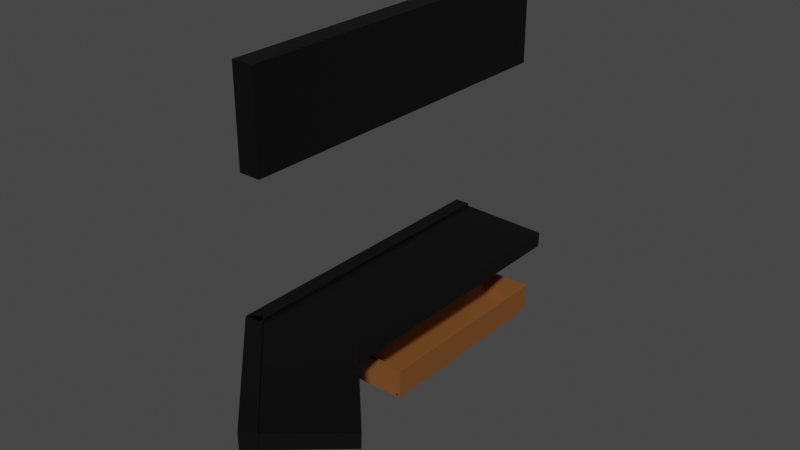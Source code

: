 # Source: Front_desk__neon_golf_course.blend  (saved by Blender 3.3.6; exported with 4.5.12 LTS)
import bpy
from mathutils import Matrix  # noqa: F401  (used for matrix-valued properties, if any)

bpy.ops.wm.read_factory_settings(use_empty=True)
scene = bpy.context.scene
scene.name = 'Scene'

# ---- collections
col_collection = bpy.data.collections.new('Collection'); scene.collection.children.link(col_collection)

# ---- materials (node trees are filled in below, after node groups)
mat_material = bpy.data.materials.new('Material')
mat_material.alpha_threshold = 0.0
mat_material.use_transparent_shadow = False
mat_material.roughness = 0.5
mat_material.line_color = (0.0, 0.0, 0.0, 1.0)
mat_material_001 = bpy.data.materials.new('Material.001')
mat_material_001.use_transparent_shadow = False

# ---- material node trees
mat_material.use_nodes = True; mat_material.node_tree.nodes.clear()
_N = mat_material.node_tree.nodes; _L = mat_material.node_tree.links
n0 = _N.new('ShaderNodeOutputMaterial'); n0.name = 'Material Output'; n0.location = (300, 300)
n1 = _N.new('ShaderNodeBsdfPrincipled'); n1.name = 'Principled BSDF'; n1.location = (10, 300)
n1.distribution = 'GGX'
n1.subsurface_method = 'RANDOM_WALK_SKIN'
n1.inputs[0].default_value = (0.0, 0.0, 0.0, 1.0)
n1.inputs[3].default_value = 1.45
n1.inputs[27].default_value = (0.0, 0.0, 0.0, 1.0)
n1.inputs[28].default_value = 1.0
_L.new(n1.outputs[0], n0.inputs[0])
n0.is_active_output = True
mat_material_001.use_nodes = True; mat_material_001.node_tree.nodes.clear()
_N = mat_material_001.node_tree.nodes; _L = mat_material_001.node_tree.links
n0 = _N.new('ShaderNodeBsdfPrincipled'); n0.name = 'Principled BSDF'; n0.location = (10, 300)
n0.distribution = 'GGX'
n0.subsurface_method = 'RANDOM_WALK_SKIN'
n0.inputs[0].default_value = (0.2019, 0.07553, 0.0196, 1.0)
n0.inputs[3].default_value = 1.45
n0.inputs[27].default_value = (0.0, 0.0, 0.0, 1.0)
n0.inputs[28].default_value = 1.0
n1 = _N.new('ShaderNodeOutputMaterial'); n1.name = 'Material Output'; n1.location = (300, 300)
_L.new(n0.outputs[0], n1.inputs[0])
n1.is_active_output = True

# ---- world
world_world = bpy.data.worlds.new('World'); scene.world = world_world
world_world.use_nodes = True; world_world.node_tree.nodes.clear()
_N = world_world.node_tree.nodes; _L = world_world.node_tree.links
n0 = _N.new('ShaderNodeOutputWorld'); n0.name = 'World Output'; n0.location = (300, 300)
n1 = _N.new('ShaderNodeBackground'); n1.name = 'Background'; n1.location = (10, 300)
n1.inputs[0].default_value = (0.05088, 0.05088, 0.05088, 1.0)
_L.new(n1.outputs[0], n0.inputs[0])
n0.is_active_output = True
world_world.color = (0.05088, 0.05088, 0.05088)
world_world.use_sun_shadow = False
world_world.sun_shadow_jitter_overblur = 0.0

# ---- meshes
me_cube = bpy.data.meshes.new('Cube')
me_cube.from_pydata([(1.0, 1.0, 1.0), (1.0, 1.0, -1.0), (1.0, -1.0, 1.0), (1.0, -1.0, -1.0), (-1.0, 1.0, 1.0), (-1.0, 1.0, -1.0), (-1.0, -1.0, 1.0), (-1.0, -1.0, -1.0)], [], [(0, 4, 6, 2), (3, 2, 6, 7), (7, 6, 4, 5), (5, 1, 3, 7), (1, 0, 2, 3), (5, 4, 0, 1)])
_uv = me_cube.uv_layers.new(name='UVMap')
_uv.uv.foreach_set('vector', [0.625, 0.5, 0.875, 0.5, 0.875, 0.75, 0.625, 0.75, 0.375, 0.75, 0.625, 0.75, 0.625, 1.0, 0.375, 1.0, 0.375, 0.0, 0.625, 0.0, 0.625, 0.25, 0.375, 0.25, 0.125, 0.5, 0.375, 0.5, 0.375, 0.75, 0.125, 0.75, 0.375, 0.5, 0.625, 0.5, 0.625, 0.75, 0.375, 0.75, 0.375, 0.25, 0.625, 0.25, 0.625, 0.5, 0.375, 0.5])
me_cube.materials.append(mat_material)
me_cube.use_mirror_vertex_groups = False
me_cube.update()
me_cube_001 = bpy.data.meshes.new('Cube.001')
me_cube_001.from_pydata([(1.0, 1.0, 1.0), (1.0, 1.0, -1.0), (1.0, -1.0, 1.0), (1.0, -1.0, -1.0), (-1.0, 1.0, 1.0), (-1.0, 1.0, -1.0), (-1.0, -1.0, 1.0), (-1.0, -1.0, -1.0)], [], [(0, 4, 6, 2), (3, 2, 6, 7), (7, 6, 4, 5), (5, 1, 3, 7), (1, 0, 2, 3), (5, 4, 0, 1)])
_uv = me_cube_001.uv_layers.new(name='UVMap')
_uv.uv.foreach_set('vector', [0.625, 0.5, 0.875, 0.5, 0.875, 0.75, 0.625, 0.75, 0.375, 0.75, 0.625, 0.75, 0.625, 1.0, 0.375, 1.0, 0.375, 0.0, 0.625, 0.0, 0.625, 0.25, 0.375, 0.25, 0.125, 0.5, 0.375, 0.5, 0.375, 0.75, 0.125, 0.75, 0.375, 0.5, 0.625, 0.5, 0.625, 0.75, 0.375, 0.75, 0.375, 0.25, 0.625, 0.25, 0.625, 0.5, 0.375, 0.5])
me_cube_001.materials.append(mat_material)
me_cube_001.use_mirror_vertex_groups = False
me_cube_001.update()
me_cube_002 = bpy.data.meshes.new('Cube.002')
me_cube_002.from_pydata([(1.0, 1.0, 1.0), (1.0, 1.0, -1.0), (1.0, -1.0, 1.0), (1.0, -1.0, -1.0), (-1.0, 1.0, 1.0), (-1.0, 1.0, -1.0), (-1.0, -1.0, 1.0), (-1.0, -1.0, -1.0)], [], [(0, 4, 6, 2), (3, 2, 6, 7), (7, 6, 4, 5), (5, 1, 3, 7), (1, 0, 2, 3), (5, 4, 0, 1)])
_uv = me_cube_002.uv_layers.new(name='UVMap')
_uv.uv.foreach_set('vector', [0.625, 0.5, 0.875, 0.5, 0.875, 0.75, 0.625, 0.75, 0.375, 0.75, 0.625, 0.75, 0.625, 1.0, 0.375, 1.0, 0.375, 0.0, 0.625, 0.0, 0.625, 0.25, 0.375, 0.25, 0.125, 0.5, 0.375, 0.5, 0.375, 0.75, 0.125, 0.75, 0.375, 0.5, 0.625, 0.5, 0.625, 0.75, 0.375, 0.75, 0.375, 0.25, 0.625, 0.25, 0.625, 0.5, 0.375, 0.5])
me_cube_002.materials.append(mat_material)
me_cube_002.use_mirror_vertex_groups = False
me_cube_002.update()
me_cube_003 = bpy.data.meshes.new('Cube.003')
me_cube_003.from_pydata([(1.0, 1.0, 1.0), (1.0, 1.0, -1.0), (1.0, -1.0, 1.0), (1.0, -1.0, -1.0), (-1.0, 1.0, 1.0), (-1.0, 1.0, -1.0), (-1.0, -1.0, 1.0), (-1.0, -1.0, -1.0)], [], [(0, 4, 6, 2), (3, 2, 6, 7), (7, 6, 4, 5), (5, 1, 3, 7), (1, 0, 2, 3), (5, 4, 0, 1)])
_uv = me_cube_003.uv_layers.new(name='UVMap')
_uv.uv.foreach_set('vector', [0.625, 0.5, 0.875, 0.5, 0.875, 0.75, 0.625, 0.75, 0.375, 0.75, 0.625, 0.75, 0.625, 1.0, 0.375, 1.0, 0.375, 0.0, 0.625, 0.0, 0.625, 0.25, 0.375, 0.25, 0.125, 0.5, 0.375, 0.5, 0.375, 0.75, 0.125, 0.75, 0.375, 0.5, 0.625, 0.5, 0.625, 0.75, 0.375, 0.75, 0.375, 0.25, 0.625, 0.25, 0.625, 0.5, 0.375, 0.5])
me_cube_003.materials.append(mat_material)
me_cube_003.use_mirror_vertex_groups = False
me_cube_003.update()
me_cube_004 = bpy.data.meshes.new('Cube.004')
me_cube_004.from_pydata([(1.0, 1.0, 1.0), (1.0, 1.0, -1.0), (1.0, -1.0, 1.0), (1.0, -1.0, -1.0), (-1.0, 1.0, 1.0), (-1.0, 1.0, -1.0), (-1.0, -1.0, 1.0), (-1.0, -1.0, -1.0)], [], [(0, 4, 6, 2), (3, 2, 6, 7), (7, 6, 4, 5), (5, 1, 3, 7), (1, 0, 2, 3), (5, 4, 0, 1)])
_uv = me_cube_004.uv_layers.new(name='UVMap')
_uv.uv.foreach_set('vector', [0.625, 0.5, 0.875, 0.5, 0.875, 0.75, 0.625, 0.75, 0.375, 0.75, 0.625, 0.75, 0.625, 1.0, 0.375, 1.0, 0.375, 0.0, 0.625, 0.0, 0.625, 0.25, 0.375, 0.25, 0.125, 0.5, 0.375, 0.5, 0.375, 0.75, 0.125, 0.75, 0.375, 0.5, 0.625, 0.5, 0.625, 0.75, 0.375, 0.75, 0.375, 0.25, 0.625, 0.25, 0.625, 0.5, 0.375, 0.5])
me_cube_004.materials.append(mat_material)
me_cube_004.use_mirror_vertex_groups = False
me_cube_004.update()
me_cube_005 = bpy.data.meshes.new('Cube.005')
me_cube_005.from_pydata([(-1.0, -1.0, -1.0), (-1.0, -1.0, 1.0), (-1.0, 1.0, -1.0), (-1.0, 1.0, 1.0), (1.0, -1.0, -1.0), (1.0, -1.0, 1.0), (1.0, 1.0, -1.0), (1.0, 1.0, 1.0)], [], [(0, 1, 3, 2), (2, 3, 7, 6), (6, 7, 5, 4), (4, 5, 1, 0), (2, 6, 4, 0), (7, 3, 1, 5)])
_uv = me_cube_005.uv_layers.new(name='UVMap')
_uv.uv.foreach_set('vector', [0.375, 0.0, 0.625, 0.0, 0.625, 0.25, 0.375, 0.25, 0.375, 0.25, 0.625, 0.25, 0.625, 0.5, 0.375, 0.5, 0.375, 0.5, 0.625, 0.5, 0.625, 0.75, 0.375, 0.75, 0.375, 0.75, 0.625, 0.75, 0.625, 1.0, 0.375, 1.0, 0.125, 0.5, 0.375, 0.5, 0.375, 0.75, 0.125, 0.75, 0.625, 0.5, 0.875, 0.5, 0.875, 0.75, 0.625, 0.75])
me_cube_005.materials.append(mat_material_001)
me_cube_005.update()
me_cube_006 = bpy.data.meshes.new('Cube.006')
me_cube_006.from_pydata([(-1.0, -1.0, -1.0), (-1.0, -1.0, 1.0), (-1.0, 1.0, -1.0), (-1.0, 1.0, 1.0), (1.0, -1.0, -1.0), (1.0, -1.0, 1.0), (1.0, 1.0, -1.0), (1.0, 1.0, 1.0)], [], [(0, 1, 3, 2), (2, 3, 7, 6), (6, 7, 5, 4), (4, 5, 1, 0), (2, 6, 4, 0), (7, 3, 1, 5)])
_uv = me_cube_006.uv_layers.new(name='UVMap')
_uv.uv.foreach_set('vector', [0.375, 0.0, 0.625, 0.0, 0.625, 0.25, 0.375, 0.25, 0.375, 0.25, 0.625, 0.25, 0.625, 0.5, 0.375, 0.5, 0.375, 0.5, 0.625, 0.5, 0.625, 0.75, 0.375, 0.75, 0.375, 0.75, 0.625, 0.75, 0.625, 1.0, 0.375, 1.0, 0.125, 0.5, 0.375, 0.5, 0.375, 0.75, 0.125, 0.75, 0.625, 0.5, 0.875, 0.5, 0.875, 0.75, 0.625, 0.75])
me_cube_006.materials.append(mat_material_001)
me_cube_006.update()
me_cube_007 = bpy.data.meshes.new('Cube.007')
me_cube_007.from_pydata([(-1.0, -1.0, -1.0), (-1.0, -1.0, 1.0), (-1.0, 1.0, -1.0), (-1.0, 1.0, 1.0), (1.0, -1.0, -1.0), (1.0, -1.0, 1.0), (1.0, 1.0, -1.0), (1.0, 1.0, 1.0)], [], [(0, 1, 3, 2), (2, 3, 7, 6), (6, 7, 5, 4), (4, 5, 1, 0), (2, 6, 4, 0), (7, 3, 1, 5)])
_uv = me_cube_007.uv_layers.new(name='UVMap')
_uv.uv.foreach_set('vector', [0.375, 0.0, 0.625, 0.0, 0.625, 0.25, 0.375, 0.25, 0.375, 0.25, 0.625, 0.25, 0.625, 0.5, 0.375, 0.5, 0.375, 0.5, 0.625, 0.5, 0.625, 0.75, 0.375, 0.75, 0.375, 0.75, 0.625, 0.75, 0.625, 1.0, 0.375, 1.0, 0.125, 0.5, 0.375, 0.5, 0.375, 0.75, 0.125, 0.75, 0.625, 0.5, 0.875, 0.5, 0.875, 0.75, 0.625, 0.75])
me_cube_007.materials.append(mat_material_001)
me_cube_007.update()
me_cube_008 = bpy.data.meshes.new('Cube.008')
me_cube_008.from_pydata([(-1.0, -1.0, -1.0), (-1.0, -1.0, 1.0), (-1.0, 1.0, -1.0), (-1.0, 1.0, 1.0), (1.0, -1.0, -1.0), (1.0, -1.0, 1.0), (1.0, 1.0, -1.0), (1.0, 1.0, 1.0)], [], [(0, 1, 3, 2), (2, 3, 7, 6), (6, 7, 5, 4), (4, 5, 1, 0), (2, 6, 4, 0), (7, 3, 1, 5)])
_uv = me_cube_008.uv_layers.new(name='UVMap')
_uv.uv.foreach_set('vector', [0.375, 0.0, 0.625, 0.0, 0.625, 0.25, 0.375, 0.25, 0.375, 0.25, 0.625, 0.25, 0.625, 0.5, 0.375, 0.5, 0.375, 0.5, 0.625, 0.5, 0.625, 0.75, 0.375, 0.75, 0.375, 0.75, 0.625, 0.75, 0.625, 1.0, 0.375, 1.0, 0.125, 0.5, 0.375, 0.5, 0.375, 0.75, 0.125, 0.75, 0.625, 0.5, 0.875, 0.5, 0.875, 0.75, 0.625, 0.75])
me_cube_008.materials.append(mat_material_001)
me_cube_008.update()
me_cube_009 = bpy.data.meshes.new('Cube.009')
me_cube_009.from_pydata([(-1.0, -1.0, -1.0), (-1.0, -1.0, 1.0), (-1.0, 1.0, -1.0), (-1.0, 1.0, 1.0), (1.0, -1.0, -1.0), (1.0, -1.0, 1.0), (1.0, 1.0, -1.0), (1.0, 1.0, 1.0)], [], [(0, 1, 3, 2), (2, 3, 7, 6), (6, 7, 5, 4), (4, 5, 1, 0), (2, 6, 4, 0), (7, 3, 1, 5)])
_uv = me_cube_009.uv_layers.new(name='UVMap')
_uv.uv.foreach_set('vector', [0.375, 0.0, 0.625, 0.0, 0.625, 0.25, 0.375, 0.25, 0.375, 0.25, 0.625, 0.25, 0.625, 0.5, 0.375, 0.5, 0.375, 0.5, 0.625, 0.5, 0.625, 0.75, 0.375, 0.75, 0.375, 0.75, 0.625, 0.75, 0.625, 1.0, 0.375, 1.0, 0.125, 0.5, 0.375, 0.5, 0.375, 0.75, 0.125, 0.75, 0.625, 0.5, 0.875, 0.5, 0.875, 0.75, 0.625, 0.75])
me_cube_009.materials.append(mat_material_001)
me_cube_009.update()
me_cube_010 = bpy.data.meshes.new('Cube.010')
me_cube_010.from_pydata([(-1.0, -1.0, -1.0), (-1.0, -1.0, 1.0), (-1.0, 1.0, -1.0), (-1.0, 1.0, 1.0), (1.0, -1.0, -1.0), (1.0, -1.0, 1.0), (1.0, 1.0, -1.0), (1.0, 1.0, 1.0)], [], [(0, 1, 3, 2), (2, 3, 7, 6), (6, 7, 5, 4), (4, 5, 1, 0), (2, 6, 4, 0), (7, 3, 1, 5)])
_uv = me_cube_010.uv_layers.new(name='UVMap')
_uv.uv.foreach_set('vector', [0.375, 0.0, 0.625, 0.0, 0.625, 0.25, 0.375, 0.25, 0.375, 0.25, 0.625, 0.25, 0.625, 0.5, 0.375, 0.5, 0.375, 0.5, 0.625, 0.5, 0.625, 0.75, 0.375, 0.75, 0.375, 0.75, 0.625, 0.75, 0.625, 1.0, 0.375, 1.0, 0.125, 0.5, 0.375, 0.5, 0.375, 0.75, 0.125, 0.75, 0.625, 0.5, 0.875, 0.5, 0.875, 0.75, 0.625, 0.75])
me_cube_010.materials.append(mat_material)
me_cube_010.update()

# ---- objects
ob_cube = bpy.data.objects.new('Cube', me_cube)
ob_cube_001 = bpy.data.objects.new('Cube.001', me_cube_001)
ob_cube_002 = bpy.data.objects.new('Cube.002', me_cube_002)
ob_cube_003 = bpy.data.objects.new('Cube.003', me_cube_003)
ob_cube_004 = bpy.data.objects.new('Cube.004', me_cube_004)
ob_cube_005 = bpy.data.objects.new('Cube.005', me_cube_005)
ob_cube_006 = bpy.data.objects.new('Cube.006', me_cube_006)
ob_cube_007 = bpy.data.objects.new('Cube.007', me_cube_007)
ob_cube_008 = bpy.data.objects.new('Cube.008', me_cube_008)
ob_cube_009 = bpy.data.objects.new('Cube.009', me_cube_009)
ob_cube_010 = bpy.data.objects.new('Cube.010', me_cube_010)

# ---- transforms, parenting, visibility, modifiers, constraints
ob_cube.location = (0.0, 0.0, 1.917)
ob_cube.scale = (0.1689, 3.346, 1.0)
ob_cube.lock_rotations_4d = False
ob_cube.empty_display_type = 'ARROWS'
ob_cube.lineart.crease_threshold = 0.0
ob_cube_001.location = (1.139, 0.0, 2.663)
ob_cube_001.rotation_euler = (0.0, -1.544, 0.0)
ob_cube_001.scale = (0.1689, 3.346, 1.0)
ob_cube_001.lock_rotations_4d = False
ob_cube_001.empty_display_type = 'ARROWS'
ob_cube_001.lineart.crease_threshold = 0.0
ob_cube_002.location = (1.225, -4.549, 1.917)
ob_cube_002.rotation_euler = (0.0, -0.0, 0.7803)
ob_cube_002.scale = (0.1664, 1.806, 1.0)
ob_cube_002.lock_rotations_4d = False
ob_cube_002.empty_display_type = 'ARROWS'
ob_cube_002.lineart.crease_threshold = 0.0
ob_cube_003.location = (2.141, -4.181, 2.663)
ob_cube_003.rotation_euler = (0.0, -1.544, 0.7498)
ob_cube_003.scale = (0.1689, 1.434, 1.0)
ob_cube_003.lock_rotations_4d = False
ob_cube_003.empty_display_type = 'ARROWS'
ob_cube_003.lineart.crease_threshold = 0.0
ob_cube_004.location = (0.9722, -3.501, 2.791)
ob_cube_004.rotation_euler = (0.0, -1.544, 0.7498)
ob_cube_004.scale = (0.05657, 0.6109, 0.4383)
ob_cube_004.lock_rotations_4d = False
ob_cube_004.empty_display_type = 'ARROWS'
ob_cube_004.lineart.crease_threshold = 0.0
ob_cube_005.location = (1.381, 0.9232, 0.8788)
ob_cube_005.scale = (0.5523, 2.248, 0.0443)
ob_cube_006.location = (1.948, 0.9232, 1.162)
ob_cube_006.rotation_euler = (-0.0, 1.59, -0.0)
ob_cube_006.scale = (0.3213, 2.248, 0.0443)
ob_cube_007.location = (0.8935, 0.9232, 1.162)
ob_cube_007.rotation_euler = (-0.0, 1.59, -0.0)
ob_cube_007.scale = (0.3213, 2.248, 0.0443)
ob_cube_008.location = (1.45, 3.118, 1.162)
ob_cube_008.rotation_euler = (-0.0, 1.59, 1.586)
ob_cube_008.scale = (0.3151, 0.5084, 0.04343)
ob_cube_009.location = (1.45, -1.283, 1.162)
ob_cube_009.rotation_euler = (-0.0, 1.59, 1.586)
ob_cube_009.scale = (0.3151, 0.5084, 0.04343)
ob_cube_010.location = (1.054, -0.2326, 7.499)
ob_cube_010.scale = (0.2303, -3.898, 1.0)

# ---- collection membership
col_collection.objects.link(ob_cube)
col_collection.objects.link(ob_cube_001)
col_collection.objects.link(ob_cube_002)
col_collection.objects.link(ob_cube_003)
col_collection.objects.link(ob_cube_004)
col_collection.objects.link(ob_cube_005)
col_collection.objects.link(ob_cube_006)
col_collection.objects.link(ob_cube_007)
col_collection.objects.link(ob_cube_008)
col_collection.objects.link(ob_cube_009)
col_collection.objects.link(ob_cube_010)

# ---- scene / render settings (as saved in the file)
scene.frame_start = 1; scene.frame_end = 250; scene.frame_set(1)
scene.render.engine = 'BLENDER_EEVEE_NEXT'
scene.cycles.sampling_pattern = 'TABULATED_SOBOL'
scene.cycles.use_light_tree = False
scene.view_settings.view_transform = 'Filmic'
bpy.context.view_layer.update()

# ---- added for rendering (the .blend has no active camera and no usable light): camera, sun
cam_auto = bpy.data.cameras.new('AutoCamera')
cam_auto.lens = 50.0
cam_auto.sensor_width = 36.0
cam_auto.clip_end = 1000.0
ob_auto_camera = bpy.data.objects.new('AutoCamera', cam_auto)
scene.collection.objects.link(ob_auto_camera)
ob_auto_camera.location = (13.8121, -15.5059, 14.2426)
ob_auto_camera.rotation_euler = (1.09748, -7.21219e-08, 0.694738)
scene.camera = ob_auto_camera
light_auto_sun = bpy.data.lights.new('AutoSun', 'SUN')
light_auto_sun.energy = 3.0
light_auto_sun.angle = 0.0523599
ob_auto_sun = bpy.data.objects.new('AutoSun', light_auto_sun)
scene.collection.objects.link(ob_auto_sun)
ob_auto_sun.rotation_euler = (0.872665, 0.174533, 0.523599)
bpy.context.view_layer.update()
